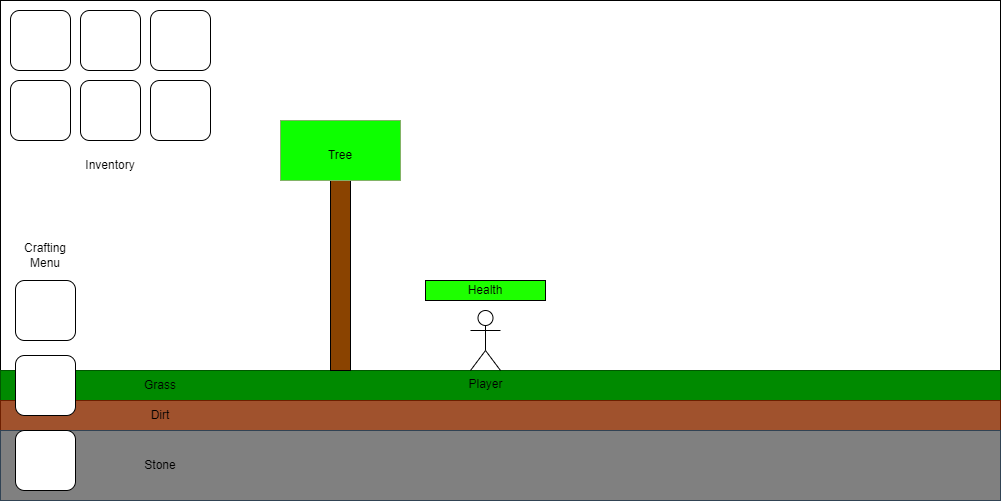

The diagram above was exported from draw.io. Its source (the exported page's mxGraphModel, read from the mxfile embedded in the PNG):
<mxGraphModel dx="2280" dy="825" grid="1" gridSize="10" guides="1" tooltips="1" connect="1" arrows="1" fold="1" page="1" pageScale="1" pageWidth="850" pageHeight="1100" math="0" shadow="0">
  <root>
    <mxCell id="0" />
    <mxCell id="1" parent="0" />
    <mxCell id="lOWtpRut3nS5M97i1KK1-1" value="" style="rounded=0;whiteSpace=wrap;html=1;" parent="1" vertex="1">
      <mxGeometry x="-500" y="170" width="1000" height="500" as="geometry" />
    </mxCell>
    <mxCell id="lOWtpRut3nS5M97i1KK1-4" value="" style="rounded=0;whiteSpace=wrap;html=1;fillColor=#008a00;fontColor=#ffffff;strokeColor=#005700;" parent="1" vertex="1">
      <mxGeometry x="-500" y="540" width="1000" height="30" as="geometry" />
    </mxCell>
    <mxCell id="lOWtpRut3nS5M97i1KK1-5" value="" style="rounded=0;whiteSpace=wrap;html=1;fillColor=#a0522d;fontColor=#ffffff;strokeColor=#6D1F00;" parent="1" vertex="1">
      <mxGeometry x="-500" y="570" width="1000" height="30" as="geometry" />
    </mxCell>
    <mxCell id="lOWtpRut3nS5M97i1KK1-6" value="" style="rounded=0;whiteSpace=wrap;html=1;fillColor=#808080;fontColor=#ffffff;strokeColor=#314354;" parent="1" vertex="1">
      <mxGeometry x="-500" y="600" width="1000" height="70" as="geometry" />
    </mxCell>
    <mxCell id="lOWtpRut3nS5M97i1KK1-7" value="Player" style="shape=umlActor;verticalLabelPosition=bottom;verticalAlign=top;html=1;outlineConnect=0;" parent="1" vertex="1">
      <mxGeometry x="-30" y="480" width="30" height="60" as="geometry" />
    </mxCell>
    <mxCell id="lOWtpRut3nS5M97i1KK1-8" value="Grass" style="text;html=1;strokeColor=none;fillColor=none;align=center;verticalAlign=middle;whiteSpace=wrap;rounded=0;" parent="1" vertex="1">
      <mxGeometry x="-370" y="540" width="60" height="30" as="geometry" />
    </mxCell>
    <mxCell id="lOWtpRut3nS5M97i1KK1-9" value="Dirt" style="text;html=1;strokeColor=none;fillColor=none;align=center;verticalAlign=middle;whiteSpace=wrap;rounded=0;" parent="1" vertex="1">
      <mxGeometry x="-370" y="570" width="60" height="30" as="geometry" />
    </mxCell>
    <mxCell id="lOWtpRut3nS5M97i1KK1-10" value="Stone" style="text;html=1;strokeColor=none;fillColor=none;align=center;verticalAlign=middle;whiteSpace=wrap;rounded=0;" parent="1" vertex="1">
      <mxGeometry x="-370" y="620" width="60" height="30" as="geometry" />
    </mxCell>
    <mxCell id="lOWtpRut3nS5M97i1KK1-11" value="" style="rounded=0;whiteSpace=wrap;html=1;fillColor=#8a4300;" parent="1" vertex="1">
      <mxGeometry x="-170" y="350" width="20" height="190" as="geometry" />
    </mxCell>
    <mxCell id="lOWtpRut3nS5M97i1KK1-12" value="" style="rounded=0;whiteSpace=wrap;html=1;fillColor=#0dff00;strokeColor=#82B366;" parent="1" vertex="1">
      <mxGeometry x="-220" y="290" width="120" height="60" as="geometry" />
    </mxCell>
    <mxCell id="lOWtpRut3nS5M97i1KK1-13" value="&lt;font color=&quot;#000000&quot;&gt;Tree&lt;/font&gt;" style="text;html=1;strokeColor=none;fillColor=none;align=center;verticalAlign=middle;whiteSpace=wrap;rounded=0;" parent="1" vertex="1">
      <mxGeometry x="-190" y="310" width="60" height="30" as="geometry" />
    </mxCell>
    <mxCell id="lOWtpRut3nS5M97i1KK1-14" value="" style="rounded=1;whiteSpace=wrap;html=1;" parent="1" vertex="1">
      <mxGeometry x="-490" y="180" width="60" height="60" as="geometry" />
    </mxCell>
    <mxCell id="lOWtpRut3nS5M97i1KK1-15" value="" style="rounded=1;whiteSpace=wrap;html=1;" parent="1" vertex="1">
      <mxGeometry x="-420" y="180" width="60" height="60" as="geometry" />
    </mxCell>
    <mxCell id="lOWtpRut3nS5M97i1KK1-16" value="" style="rounded=1;whiteSpace=wrap;html=1;" parent="1" vertex="1">
      <mxGeometry x="-350" y="180" width="60" height="60" as="geometry" />
    </mxCell>
    <mxCell id="lOWtpRut3nS5M97i1KK1-18" value="&lt;font color=&quot;#000000&quot;&gt;Health&lt;/font&gt;" style="rounded=0;whiteSpace=wrap;html=1;fillColor=#1eff00;" parent="1" vertex="1">
      <mxGeometry x="-75" y="450" width="120" height="20" as="geometry" />
    </mxCell>
    <mxCell id="LCHbPpq7HCGJ9axTTfLq-1" value="" style="rounded=1;whiteSpace=wrap;html=1;" vertex="1" parent="1">
      <mxGeometry x="-490" y="250" width="60" height="60" as="geometry" />
    </mxCell>
    <mxCell id="LCHbPpq7HCGJ9axTTfLq-2" value="" style="rounded=1;whiteSpace=wrap;html=1;" vertex="1" parent="1">
      <mxGeometry x="-420" y="250" width="60" height="60" as="geometry" />
    </mxCell>
    <mxCell id="LCHbPpq7HCGJ9axTTfLq-3" value="" style="rounded=1;whiteSpace=wrap;html=1;" vertex="1" parent="1">
      <mxGeometry x="-350" y="250" width="60" height="60" as="geometry" />
    </mxCell>
    <mxCell id="LCHbPpq7HCGJ9axTTfLq-4" value="" style="rounded=1;whiteSpace=wrap;html=1;" vertex="1" parent="1">
      <mxGeometry x="-485" y="600" width="60" height="60" as="geometry" />
    </mxCell>
    <mxCell id="LCHbPpq7HCGJ9axTTfLq-5" value="" style="rounded=1;whiteSpace=wrap;html=1;" vertex="1" parent="1">
      <mxGeometry x="-485" y="525" width="60" height="60" as="geometry" />
    </mxCell>
    <mxCell id="LCHbPpq7HCGJ9axTTfLq-6" value="" style="rounded=1;whiteSpace=wrap;html=1;" vertex="1" parent="1">
      <mxGeometry x="-485" y="450" width="60" height="60" as="geometry" />
    </mxCell>
    <mxCell id="LCHbPpq7HCGJ9axTTfLq-7" value="&lt;font color=&quot;#000000&quot;&gt;Inventory&lt;/font&gt;" style="text;html=1;strokeColor=none;fillColor=none;align=center;verticalAlign=middle;whiteSpace=wrap;rounded=0;" vertex="1" parent="1">
      <mxGeometry x="-420" y="320" width="60" height="30" as="geometry" />
    </mxCell>
    <mxCell id="LCHbPpq7HCGJ9axTTfLq-8" value="&lt;font color=&quot;#000000&quot;&gt;Crafting Menu&lt;/font&gt;" style="text;html=1;strokeColor=none;fillColor=none;align=center;verticalAlign=middle;whiteSpace=wrap;rounded=0;" vertex="1" parent="1">
      <mxGeometry x="-485" y="410" width="60" height="30" as="geometry" />
    </mxCell>
  </root>
</mxGraphModel>